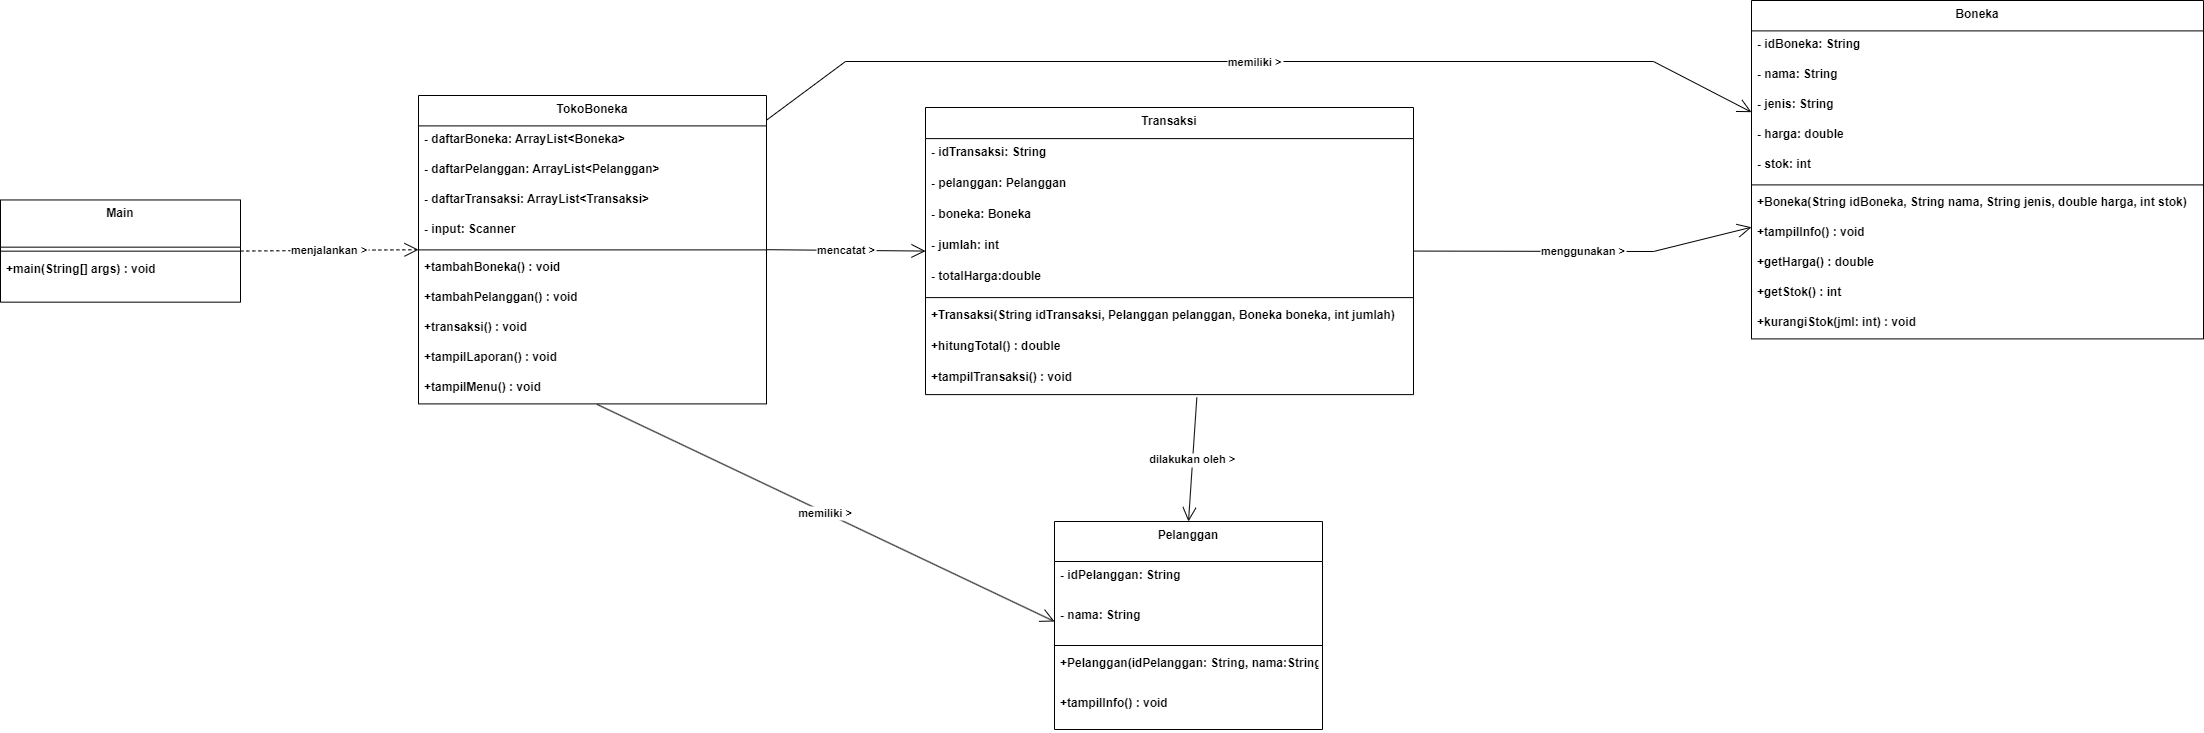

The diagram above was exported from draw.io. Its source (the exported page's mxGraphModel, read from the mxfile embedded in the PNG):
<mxGraphModel dx="780" dy="-1204" grid="1" gridSize="10" guides="1" tooltips="1" connect="1" arrows="1" fold="1" page="1" pageScale="1" pageWidth="1100" pageHeight="850" math="0" shadow="0">
  <root>
    <mxCell id="0" />
    <mxCell id="1" parent="0" />
    <mxCell id="_nbg2zVEi__1TdzsZWyo-1" value="Boneka" style="swimlane;fontStyle=1;align=center;verticalAlign=top;childLayout=stackLayout;horizontal=1;startSize=30.4;horizontalStack=0;resizeParent=1;resizeParentMax=0;resizeLast=0;collapsible=0;marginBottom=0;" vertex="1" parent="1">
      <mxGeometry x="2088" y="2080" width="452" height="338.4" as="geometry" />
    </mxCell>
    <mxCell id="_nbg2zVEi__1TdzsZWyo-2" value="- idBoneka: String" style="text;strokeColor=none;fillColor=none;align=left;verticalAlign=top;spacingLeft=4;spacingRight=4;overflow=hidden;rotatable=0;points=[[0,0.5],[1,0.5]];portConstraint=eastwest;fontStyle=1" vertex="1" parent="_nbg2zVEi__1TdzsZWyo-1">
      <mxGeometry y="30.4" width="452" height="30" as="geometry" />
    </mxCell>
    <mxCell id="_nbg2zVEi__1TdzsZWyo-3" value="- nama: String" style="text;strokeColor=none;fillColor=none;align=left;verticalAlign=top;spacingLeft=4;spacingRight=4;overflow=hidden;rotatable=0;points=[[0,0.5],[1,0.5]];portConstraint=eastwest;fontStyle=1" vertex="1" parent="_nbg2zVEi__1TdzsZWyo-1">
      <mxGeometry y="60.4" width="452" height="30" as="geometry" />
    </mxCell>
    <mxCell id="_nbg2zVEi__1TdzsZWyo-4" value="- jenis: String" style="text;strokeColor=none;fillColor=none;align=left;verticalAlign=top;spacingLeft=4;spacingRight=4;overflow=hidden;rotatable=0;points=[[0,0.5],[1,0.5]];portConstraint=eastwest;fontStyle=1" vertex="1" parent="_nbg2zVEi__1TdzsZWyo-1">
      <mxGeometry y="90.4" width="452" height="30" as="geometry" />
    </mxCell>
    <mxCell id="_nbg2zVEi__1TdzsZWyo-5" value="- harga: double" style="text;strokeColor=none;fillColor=none;align=left;verticalAlign=top;spacingLeft=4;spacingRight=4;overflow=hidden;rotatable=0;points=[[0,0.5],[1,0.5]];portConstraint=eastwest;fontStyle=1" vertex="1" parent="_nbg2zVEi__1TdzsZWyo-1">
      <mxGeometry y="120.4" width="452" height="30" as="geometry" />
    </mxCell>
    <mxCell id="_nbg2zVEi__1TdzsZWyo-6" value="- stok: int" style="text;strokeColor=none;fillColor=none;align=left;verticalAlign=top;spacingLeft=4;spacingRight=4;overflow=hidden;rotatable=0;points=[[0,0.5],[1,0.5]];portConstraint=eastwest;fontStyle=1" vertex="1" parent="_nbg2zVEi__1TdzsZWyo-1">
      <mxGeometry y="150.4" width="452" height="30" as="geometry" />
    </mxCell>
    <mxCell id="_nbg2zVEi__1TdzsZWyo-7" style="line;strokeWidth=1;fillColor=none;align=left;verticalAlign=middle;spacingTop=-1;spacingLeft=3;spacingRight=3;rotatable=0;labelPosition=right;points=[];portConstraint=eastwest;strokeColor=inherit;fontStyle=1" vertex="1" parent="_nbg2zVEi__1TdzsZWyo-1">
      <mxGeometry y="180.4" width="452" height="8" as="geometry" />
    </mxCell>
    <mxCell id="_nbg2zVEi__1TdzsZWyo-8" value="+Boneka(String idBoneka, String nama, String jenis, double harga, int stok)" style="text;strokeColor=none;fillColor=none;align=left;verticalAlign=top;spacingLeft=4;spacingRight=4;overflow=hidden;rotatable=0;points=[[0,0.5],[1,0.5]];portConstraint=eastwest;fontStyle=1" vertex="1" parent="_nbg2zVEi__1TdzsZWyo-1">
      <mxGeometry y="188.4" width="452" height="30" as="geometry" />
    </mxCell>
    <mxCell id="_nbg2zVEi__1TdzsZWyo-9" value="+tampilInfo() : void" style="text;strokeColor=none;fillColor=none;align=left;verticalAlign=top;spacingLeft=4;spacingRight=4;overflow=hidden;rotatable=0;points=[[0,0.5],[1,0.5]];portConstraint=eastwest;fontStyle=1" vertex="1" parent="_nbg2zVEi__1TdzsZWyo-1">
      <mxGeometry y="218.4" width="452" height="30" as="geometry" />
    </mxCell>
    <mxCell id="_nbg2zVEi__1TdzsZWyo-10" value="+getHarga() : double" style="text;strokeColor=none;fillColor=none;align=left;verticalAlign=top;spacingLeft=4;spacingRight=4;overflow=hidden;rotatable=0;points=[[0,0.5],[1,0.5]];portConstraint=eastwest;fontStyle=1" vertex="1" parent="_nbg2zVEi__1TdzsZWyo-1">
      <mxGeometry y="248.4" width="452" height="30" as="geometry" />
    </mxCell>
    <mxCell id="_nbg2zVEi__1TdzsZWyo-11" value="+getStok() : int" style="text;strokeColor=none;fillColor=none;align=left;verticalAlign=top;spacingLeft=4;spacingRight=4;overflow=hidden;rotatable=0;points=[[0,0.5],[1,0.5]];portConstraint=eastwest;fontStyle=1" vertex="1" parent="_nbg2zVEi__1TdzsZWyo-1">
      <mxGeometry y="278.4" width="452" height="30" as="geometry" />
    </mxCell>
    <mxCell id="_nbg2zVEi__1TdzsZWyo-12" value="+kurangiStok(jml: int) : void" style="text;strokeColor=none;fillColor=none;align=left;verticalAlign=top;spacingLeft=4;spacingRight=4;overflow=hidden;rotatable=0;points=[[0,0.5],[1,0.5]];portConstraint=eastwest;fontStyle=1" vertex="1" parent="_nbg2zVEi__1TdzsZWyo-1">
      <mxGeometry y="308.4" width="452" height="30" as="geometry" />
    </mxCell>
    <mxCell id="_nbg2zVEi__1TdzsZWyo-13" value="Pelanggan" style="swimlane;fontStyle=1;align=center;verticalAlign=top;childLayout=stackLayout;horizontal=1;startSize=40;horizontalStack=0;resizeParent=1;resizeParentMax=0;resizeLast=0;collapsible=0;marginBottom=0;" vertex="1" parent="1">
      <mxGeometry x="1391" y="2601" width="268" height="208" as="geometry" />
    </mxCell>
    <mxCell id="_nbg2zVEi__1TdzsZWyo-14" value="- idPelanggan: String" style="text;strokeColor=none;fillColor=none;align=left;verticalAlign=top;spacingLeft=4;spacingRight=4;overflow=hidden;rotatable=0;points=[[0,0.5],[1,0.5]];portConstraint=eastwest;fontStyle=1" vertex="1" parent="_nbg2zVEi__1TdzsZWyo-13">
      <mxGeometry y="40" width="268" height="40" as="geometry" />
    </mxCell>
    <mxCell id="_nbg2zVEi__1TdzsZWyo-15" value="- nama: String" style="text;strokeColor=none;fillColor=none;align=left;verticalAlign=top;spacingLeft=4;spacingRight=4;overflow=hidden;rotatable=0;points=[[0,0.5],[1,0.5]];portConstraint=eastwest;fontStyle=1" vertex="1" parent="_nbg2zVEi__1TdzsZWyo-13">
      <mxGeometry y="80" width="268" height="40" as="geometry" />
    </mxCell>
    <mxCell id="_nbg2zVEi__1TdzsZWyo-16" style="line;strokeWidth=1;fillColor=none;align=left;verticalAlign=middle;spacingTop=-1;spacingLeft=3;spacingRight=3;rotatable=0;labelPosition=right;points=[];portConstraint=eastwest;strokeColor=inherit;fontStyle=1" vertex="1" parent="_nbg2zVEi__1TdzsZWyo-13">
      <mxGeometry y="120" width="268" height="8" as="geometry" />
    </mxCell>
    <mxCell id="_nbg2zVEi__1TdzsZWyo-17" value="+Pelanggan(idPelanggan: String, nama:String) " style="text;strokeColor=none;fillColor=none;align=left;verticalAlign=top;spacingLeft=4;spacingRight=4;overflow=hidden;rotatable=0;points=[[0,0.5],[1,0.5]];portConstraint=eastwest;fontStyle=1" vertex="1" parent="_nbg2zVEi__1TdzsZWyo-13">
      <mxGeometry y="128" width="268" height="40" as="geometry" />
    </mxCell>
    <mxCell id="_nbg2zVEi__1TdzsZWyo-18" value="+tampilInfo() : void" style="text;strokeColor=none;fillColor=none;align=left;verticalAlign=top;spacingLeft=4;spacingRight=4;overflow=hidden;rotatable=0;points=[[0,0.5],[1,0.5]];portConstraint=eastwest;fontStyle=1" vertex="1" parent="_nbg2zVEi__1TdzsZWyo-13">
      <mxGeometry y="168" width="268" height="40" as="geometry" />
    </mxCell>
    <mxCell id="_nbg2zVEi__1TdzsZWyo-19" value="Transaksi" style="swimlane;fontStyle=1;align=center;verticalAlign=top;childLayout=stackLayout;horizontal=1;startSize=31.11111111111111;horizontalStack=0;resizeParent=1;resizeParentMax=0;resizeLast=0;collapsible=0;marginBottom=0;" vertex="1" parent="1">
      <mxGeometry x="1262" y="2187" width="488" height="287.1111111111111" as="geometry" />
    </mxCell>
    <mxCell id="_nbg2zVEi__1TdzsZWyo-20" value="- idTransaksi: String" style="text;strokeColor=none;fillColor=none;align=left;verticalAlign=top;spacingLeft=4;spacingRight=4;overflow=hidden;rotatable=0;points=[[0,0.5],[1,0.5]];portConstraint=eastwest;fontStyle=1" vertex="1" parent="_nbg2zVEi__1TdzsZWyo-19">
      <mxGeometry y="31.11111111111111" width="488" height="31" as="geometry" />
    </mxCell>
    <mxCell id="_nbg2zVEi__1TdzsZWyo-21" value="- pelanggan: Pelanggan" style="text;strokeColor=none;fillColor=none;align=left;verticalAlign=top;spacingLeft=4;spacingRight=4;overflow=hidden;rotatable=0;points=[[0,0.5],[1,0.5]];portConstraint=eastwest;fontStyle=1" vertex="1" parent="_nbg2zVEi__1TdzsZWyo-19">
      <mxGeometry y="62.111111111111114" width="488" height="31" as="geometry" />
    </mxCell>
    <mxCell id="_nbg2zVEi__1TdzsZWyo-22" value="- boneka: Boneka" style="text;strokeColor=none;fillColor=none;align=left;verticalAlign=top;spacingLeft=4;spacingRight=4;overflow=hidden;rotatable=0;points=[[0,0.5],[1,0.5]];portConstraint=eastwest;fontStyle=1" vertex="1" parent="_nbg2zVEi__1TdzsZWyo-19">
      <mxGeometry y="93.11111111111111" width="488" height="31" as="geometry" />
    </mxCell>
    <mxCell id="_nbg2zVEi__1TdzsZWyo-23" value="- jumlah: int" style="text;strokeColor=none;fillColor=none;align=left;verticalAlign=top;spacingLeft=4;spacingRight=4;overflow=hidden;rotatable=0;points=[[0,0.5],[1,0.5]];portConstraint=eastwest;fontStyle=1" vertex="1" parent="_nbg2zVEi__1TdzsZWyo-19">
      <mxGeometry y="124.11111111111111" width="488" height="31" as="geometry" />
    </mxCell>
    <mxCell id="_nbg2zVEi__1TdzsZWyo-24" value="- totalHarga:double" style="text;strokeColor=none;fillColor=none;align=left;verticalAlign=top;spacingLeft=4;spacingRight=4;overflow=hidden;rotatable=0;points=[[0,0.5],[1,0.5]];portConstraint=eastwest;fontStyle=1" vertex="1" parent="_nbg2zVEi__1TdzsZWyo-19">
      <mxGeometry y="155.11111111111111" width="488" height="31" as="geometry" />
    </mxCell>
    <mxCell id="_nbg2zVEi__1TdzsZWyo-25" style="line;strokeWidth=1;fillColor=none;align=left;verticalAlign=middle;spacingTop=-1;spacingLeft=3;spacingRight=3;rotatable=0;labelPosition=right;points=[];portConstraint=eastwest;strokeColor=inherit;fontStyle=1" vertex="1" parent="_nbg2zVEi__1TdzsZWyo-19">
      <mxGeometry y="186.11111111111111" width="488" height="8" as="geometry" />
    </mxCell>
    <mxCell id="_nbg2zVEi__1TdzsZWyo-26" value="+Transaksi(String idTransaksi, Pelanggan pelanggan, Boneka boneka, int jumlah)" style="text;strokeColor=none;fillColor=none;align=left;verticalAlign=top;spacingLeft=4;spacingRight=4;overflow=hidden;rotatable=0;points=[[0,0.5],[1,0.5]];portConstraint=eastwest;fontStyle=1" vertex="1" parent="_nbg2zVEi__1TdzsZWyo-19">
      <mxGeometry y="194.11111111111111" width="488" height="31" as="geometry" />
    </mxCell>
    <mxCell id="_nbg2zVEi__1TdzsZWyo-27" value="+hitungTotal() : double" style="text;strokeColor=none;fillColor=none;align=left;verticalAlign=top;spacingLeft=4;spacingRight=4;overflow=hidden;rotatable=0;points=[[0,0.5],[1,0.5]];portConstraint=eastwest;fontStyle=1" vertex="1" parent="_nbg2zVEi__1TdzsZWyo-19">
      <mxGeometry y="225.11111111111111" width="488" height="31" as="geometry" />
    </mxCell>
    <mxCell id="_nbg2zVEi__1TdzsZWyo-28" value="+tampilTransaksi() : void" style="text;strokeColor=none;fillColor=none;align=left;verticalAlign=top;spacingLeft=4;spacingRight=4;overflow=hidden;rotatable=0;points=[[0,0.5],[1,0.5]];portConstraint=eastwest;fontStyle=1" vertex="1" parent="_nbg2zVEi__1TdzsZWyo-19">
      <mxGeometry y="256.1111111111111" width="488" height="31" as="geometry" />
    </mxCell>
    <mxCell id="_nbg2zVEi__1TdzsZWyo-29" value="TokoBoneka" style="swimlane;fontStyle=1;align=center;verticalAlign=top;childLayout=stackLayout;horizontal=1;startSize=30.4;horizontalStack=0;resizeParent=1;resizeParentMax=0;resizeLast=0;collapsible=0;marginBottom=0;" vertex="1" parent="1">
      <mxGeometry x="755" y="2175" width="348" height="308.4" as="geometry" />
    </mxCell>
    <mxCell id="_nbg2zVEi__1TdzsZWyo-30" value="- daftarBoneka: ArrayList&lt;Boneka&gt;" style="text;strokeColor=none;fillColor=none;align=left;verticalAlign=top;spacingLeft=4;spacingRight=4;overflow=hidden;rotatable=0;points=[[0,0.5],[1,0.5]];portConstraint=eastwest;fontStyle=1" vertex="1" parent="_nbg2zVEi__1TdzsZWyo-29">
      <mxGeometry y="30.4" width="348" height="30" as="geometry" />
    </mxCell>
    <mxCell id="_nbg2zVEi__1TdzsZWyo-31" value="- daftarPelanggan: ArrayList&lt;Pelanggan&gt;" style="text;strokeColor=none;fillColor=none;align=left;verticalAlign=top;spacingLeft=4;spacingRight=4;overflow=hidden;rotatable=0;points=[[0,0.5],[1,0.5]];portConstraint=eastwest;fontStyle=1" vertex="1" parent="_nbg2zVEi__1TdzsZWyo-29">
      <mxGeometry y="60.4" width="348" height="30" as="geometry" />
    </mxCell>
    <mxCell id="_nbg2zVEi__1TdzsZWyo-32" value="- daftarTransaksi: ArrayList&lt;Transaksi&gt; " style="text;strokeColor=none;fillColor=none;align=left;verticalAlign=top;spacingLeft=4;spacingRight=4;overflow=hidden;rotatable=0;points=[[0,0.5],[1,0.5]];portConstraint=eastwest;fontStyle=1" vertex="1" parent="_nbg2zVEi__1TdzsZWyo-29">
      <mxGeometry y="90.4" width="348" height="30" as="geometry" />
    </mxCell>
    <mxCell id="_nbg2zVEi__1TdzsZWyo-33" value="- input: Scanner" style="text;strokeColor=none;fillColor=none;align=left;verticalAlign=top;spacingLeft=4;spacingRight=4;overflow=hidden;rotatable=0;points=[[0,0.5],[1,0.5]];portConstraint=eastwest;fontStyle=1" vertex="1" parent="_nbg2zVEi__1TdzsZWyo-29">
      <mxGeometry y="120.4" width="348" height="30" as="geometry" />
    </mxCell>
    <mxCell id="_nbg2zVEi__1TdzsZWyo-34" style="line;strokeWidth=1;fillColor=none;align=left;verticalAlign=middle;spacingTop=-1;spacingLeft=3;spacingRight=3;rotatable=0;labelPosition=right;points=[];portConstraint=eastwest;strokeColor=inherit;fontStyle=1" vertex="1" parent="_nbg2zVEi__1TdzsZWyo-29">
      <mxGeometry y="150.4" width="348" height="8" as="geometry" />
    </mxCell>
    <mxCell id="_nbg2zVEi__1TdzsZWyo-35" value="+tambahBoneka() : void" style="text;strokeColor=none;fillColor=none;align=left;verticalAlign=top;spacingLeft=4;spacingRight=4;overflow=hidden;rotatable=0;points=[[0,0.5],[1,0.5]];portConstraint=eastwest;fontStyle=1" vertex="1" parent="_nbg2zVEi__1TdzsZWyo-29">
      <mxGeometry y="158.4" width="348" height="30" as="geometry" />
    </mxCell>
    <mxCell id="_nbg2zVEi__1TdzsZWyo-36" value="+tambahPelanggan() : void" style="text;strokeColor=none;fillColor=none;align=left;verticalAlign=top;spacingLeft=4;spacingRight=4;overflow=hidden;rotatable=0;points=[[0,0.5],[1,0.5]];portConstraint=eastwest;fontStyle=1" vertex="1" parent="_nbg2zVEi__1TdzsZWyo-29">
      <mxGeometry y="188.4" width="348" height="30" as="geometry" />
    </mxCell>
    <mxCell id="_nbg2zVEi__1TdzsZWyo-37" value="+transaksi() : void" style="text;strokeColor=none;fillColor=none;align=left;verticalAlign=top;spacingLeft=4;spacingRight=4;overflow=hidden;rotatable=0;points=[[0,0.5],[1,0.5]];portConstraint=eastwest;fontStyle=1" vertex="1" parent="_nbg2zVEi__1TdzsZWyo-29">
      <mxGeometry y="218.4" width="348" height="30" as="geometry" />
    </mxCell>
    <mxCell id="_nbg2zVEi__1TdzsZWyo-38" value="+tampilLaporan() : void" style="text;strokeColor=none;fillColor=none;align=left;verticalAlign=top;spacingLeft=4;spacingRight=4;overflow=hidden;rotatable=0;points=[[0,0.5],[1,0.5]];portConstraint=eastwest;fontStyle=1" vertex="1" parent="_nbg2zVEi__1TdzsZWyo-29">
      <mxGeometry y="248.4" width="348" height="30" as="geometry" />
    </mxCell>
    <mxCell id="_nbg2zVEi__1TdzsZWyo-39" value="+tampilMenu() : void" style="text;strokeColor=none;fillColor=none;align=left;verticalAlign=top;spacingLeft=4;spacingRight=4;overflow=hidden;rotatable=0;points=[[0,0.5],[1,0.5]];portConstraint=eastwest;fontStyle=1" vertex="1" parent="_nbg2zVEi__1TdzsZWyo-29">
      <mxGeometry y="278.4" width="348" height="30" as="geometry" />
    </mxCell>
    <mxCell id="_nbg2zVEi__1TdzsZWyo-40" value="Main" style="swimlane;fontStyle=1;align=center;verticalAlign=top;childLayout=stackLayout;horizontal=1;startSize=47.2;horizontalStack=0;resizeParent=1;resizeParentMax=0;resizeLast=0;collapsible=0;marginBottom=0;" vertex="1" parent="1">
      <mxGeometry x="337" y="2279.46" width="240" height="102.2" as="geometry" />
    </mxCell>
    <mxCell id="_nbg2zVEi__1TdzsZWyo-41" style="line;strokeWidth=1;fillColor=none;align=left;verticalAlign=middle;spacingTop=-1;spacingLeft=3;spacingRight=3;rotatable=0;labelPosition=right;points=[];portConstraint=eastwest;strokeColor=inherit;fontStyle=1" vertex="1" parent="_nbg2zVEi__1TdzsZWyo-40">
      <mxGeometry y="47.2" width="240" height="8" as="geometry" />
    </mxCell>
    <mxCell id="_nbg2zVEi__1TdzsZWyo-42" value="+main(String[] args) : void" style="text;strokeColor=none;fillColor=none;align=left;verticalAlign=top;spacingLeft=4;spacingRight=4;overflow=hidden;rotatable=0;points=[[0,0.5],[1,0.5]];portConstraint=eastwest;fontStyle=1" vertex="1" parent="_nbg2zVEi__1TdzsZWyo-40">
      <mxGeometry y="55.2" width="240" height="47" as="geometry" />
    </mxCell>
    <mxCell id="_nbg2zVEi__1TdzsZWyo-43" value="menjalankan &gt;" style="curved=1;dashed=1;startArrow=none;endArrow=open;endSize=12;exitX=1;exitY=0.5;entryX=0;entryY=0.5;rounded=0;fontStyle=1" edge="1" parent="1" source="_nbg2zVEi__1TdzsZWyo-40" target="_nbg2zVEi__1TdzsZWyo-29">
      <mxGeometry relative="1" as="geometry">
        <Array as="points" />
      </mxGeometry>
    </mxCell>
    <mxCell id="_nbg2zVEi__1TdzsZWyo-44" value="memiliki &gt;" style="curved=0;startArrow=none;endArrow=open;endSize=12;exitX=1;exitY=0.08;entryX=0;entryY=0.33;rounded=0;fontStyle=1" edge="1" parent="1" source="_nbg2zVEi__1TdzsZWyo-29" target="_nbg2zVEi__1TdzsZWyo-1">
      <mxGeometry relative="1" as="geometry">
        <Array as="points">
          <mxPoint x="1182" y="2141" />
          <mxPoint x="1990" y="2141" />
        </Array>
      </mxGeometry>
    </mxCell>
    <mxCell id="_nbg2zVEi__1TdzsZWyo-45" value="memiliki &gt;" style="curved=0;startArrow=none;endArrow=open;endSize=12;exitX=0.513;exitY=1.015;entryX=0;entryY=0.5;rounded=0;entryDx=0;entryDy=0;exitDx=0;exitDy=0;exitPerimeter=0;fontStyle=1" edge="1" parent="1" source="_nbg2zVEi__1TdzsZWyo-39" target="_nbg2zVEi__1TdzsZWyo-15">
      <mxGeometry relative="1" as="geometry">
        <Array as="points" />
      </mxGeometry>
    </mxCell>
    <mxCell id="_nbg2zVEi__1TdzsZWyo-46" value="mencatat &gt;" style="curved=1;startArrow=none;endArrow=open;endSize=12;exitX=1;exitY=0.5;entryX=0;entryY=0.5;rounded=0;fontStyle=1" edge="1" parent="1" source="_nbg2zVEi__1TdzsZWyo-29" target="_nbg2zVEi__1TdzsZWyo-19">
      <mxGeometry relative="1" as="geometry">
        <Array as="points" />
      </mxGeometry>
    </mxCell>
    <mxCell id="_nbg2zVEi__1TdzsZWyo-47" value="menggunakan &gt;" style="curved=0;startArrow=none;endArrow=open;endSize=12;exitX=1;exitY=0.5;entryX=0;entryY=0.67;rounded=0;fontStyle=1" edge="1" parent="1" source="_nbg2zVEi__1TdzsZWyo-19" target="_nbg2zVEi__1TdzsZWyo-1">
      <mxGeometry relative="1" as="geometry">
        <Array as="points">
          <mxPoint x="1990" y="2331" />
        </Array>
      </mxGeometry>
    </mxCell>
    <mxCell id="_nbg2zVEi__1TdzsZWyo-48" value="dilakukan oleh &gt;" style="curved=0;startArrow=none;endArrow=open;endSize=12;entryX=0.5;entryY=0;rounded=0;entryDx=0;entryDy=0;exitX=0.556;exitY=1.093;exitDx=0;exitDy=0;exitPerimeter=0;fontStyle=1" edge="1" parent="1" source="_nbg2zVEi__1TdzsZWyo-28" target="_nbg2zVEi__1TdzsZWyo-13">
      <mxGeometry relative="1" as="geometry">
        <Array as="points" />
        <mxPoint x="1526" y="2480" as="sourcePoint" />
      </mxGeometry>
    </mxCell>
  </root>
</mxGraphModel>